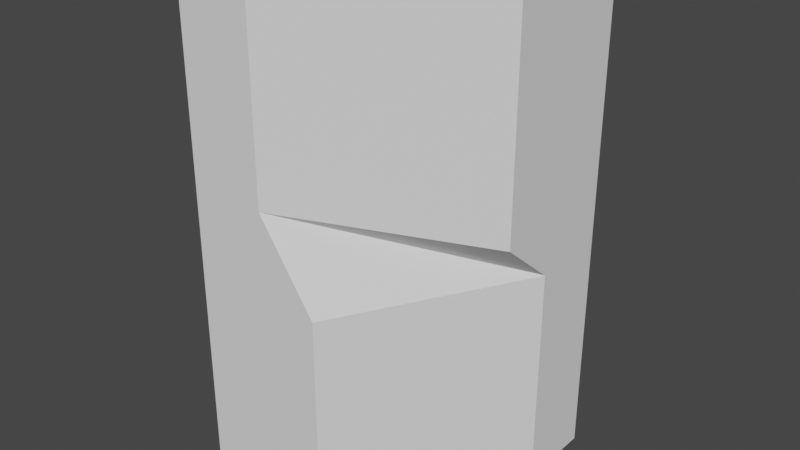 # Source: ci_cliff_c1to1f-0.blend  (saved by Blender 3.2.14; exported with 4.5.12 LTS)
import bpy
from mathutils import Matrix  # noqa: F401  (used for matrix-valued properties, if any)

bpy.ops.wm.read_factory_settings(use_empty=True)
scene = bpy.context.scene
scene.name = 'Scene'

# ---- collections
col_collection = bpy.data.collections.new('Collection'); scene.collection.children.link(col_collection)

# ---- world
world_world = bpy.data.worlds.new('World'); scene.world = world_world
world_world.use_nodes = True; world_world.node_tree.nodes.clear()
_N = world_world.node_tree.nodes; _L = world_world.node_tree.links
n0 = _N.new('ShaderNodeOutputWorld'); n0.name = 'World Output'; n0.location = (300, 300)
n1 = _N.new('ShaderNodeBackground'); n1.name = 'Background'; n1.location = (10, 300)
n1.inputs[0].default_value = (0.05088, 0.05088, 0.05088, 1.0)
_L.new(n1.outputs[0], n0.inputs[0])
n0.is_active_output = True
world_world.color = (0.05088, 0.05088, 0.05088)
world_world.use_sun_shadow = False
world_world.sun_shadow_jitter_overblur = 0.0

# ---- meshes
me_plane_004 = bpy.data.meshes.new('Plane.004')
me_plane_004.from_pydata([(-0.5, -2.186e-08, 0.5), (-0.3446, -2.186e-08, 0.5), (-3.775e-08, 0.2308, 0.5), (3.775e-08, 0.2308, 0.03993), (-3.775e-08, 0.5, 0.5), (-4.371e-08, 0.5, -0.5), (-3.692e-08, 0.3446, -0.5), (6.793e-09, 0.3446, -0.05426), (-0.2308, 2.766e-08, -0.07735), (-0.2308, -4.784e-08, -0.5), (-0.5, -5.96e-08, -0.5), (-0.3446, 2.186e-08, 0.09071)], [], [(7, 11, 8), (11, 3, 2, 1), (7, 3, 11), (5, 4, 2, 3, 7, 6), (6, 7, 8, 9), (11, 1, 0, 10, 9, 8)])
_uv = me_plane_004.uv_layers.new(name='UVMap')
_uv.uv.foreach_set('vector', [1.0, 1.0, 1.0, 0.0, 0.0, 0.0, 1.0, 0.0, 1.0, 0.0, 0.0, 0.0, 1.0, 1.0, 1.0, 1.0, 1.0, 0.0, 1.0, 0.0, 0.0, 0.0, 0.0, 1.0, 0.0, 0.0, 1.0, 0.0, 1.0, 1.0, 1.0, 0.0, 1.0, 0.0, 1.0, 1.0, 0.0, 0.0, 1.0, 0.0, 1.0, 0.0, 1.0, 1.0, 0.0, 1.0, 1.0, 1.0, 1.0, 0.0, 0.0, 0.0])
me_plane_004.update()

# ---- objects
ob_rock = bpy.data.objects.new('Rock', me_plane_004)

# ---- transforms, parenting, visibility, modifiers, constraints
ob_rock.location = (0.0, 0.0, 0.0)

# ---- collection membership
col_collection.objects.link(ob_rock)

# ---- scene / render settings (as saved in the file)
scene.frame_start = 1; scene.frame_end = 250; scene.frame_set(1)
scene.render.engine = 'BLENDER_EEVEE_NEXT'
scene.cycles.sampling_pattern = 'TABULATED_SOBOL'
scene.cycles.use_light_tree = False
scene.view_settings.view_transform = 'Filmic'
bpy.context.view_layer.update()

# ---- added for rendering (the .blend has no active camera and no usable light): camera, sun
cam_auto = bpy.data.cameras.new('AutoCamera')
cam_auto.lens = 50.0
cam_auto.sensor_width = 36.0
cam_auto.clip_end = 1000.0
ob_auto_camera = bpy.data.objects.new('AutoCamera', cam_auto)
scene.collection.objects.link(ob_auto_camera)
ob_auto_camera.location = (0.883164, -1.1098, 0.906531)
ob_auto_camera.rotation_euler = (1.09748, -7.21219e-08, 0.694738)
scene.camera = ob_auto_camera
light_auto_sun = bpy.data.lights.new('AutoSun', 'SUN')
light_auto_sun.energy = 3.0
light_auto_sun.angle = 0.0523599
ob_auto_sun = bpy.data.objects.new('AutoSun', light_auto_sun)
scene.collection.objects.link(ob_auto_sun)
ob_auto_sun.rotation_euler = (0.872665, 0.174533, 0.523599)
bpy.context.view_layer.update()
